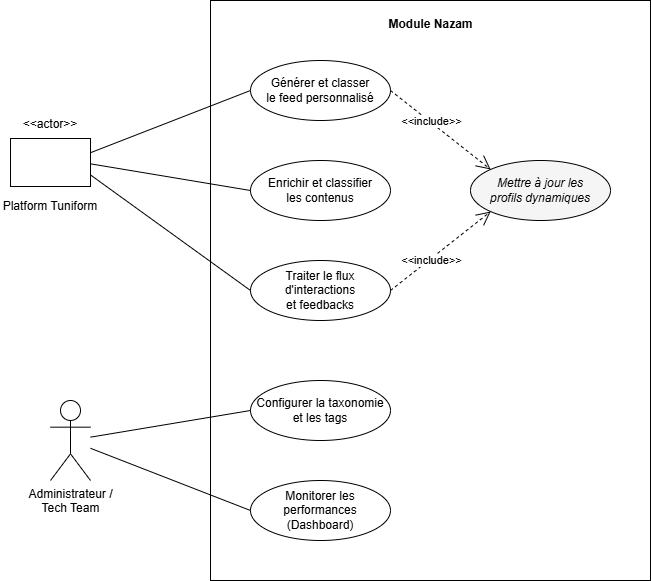

The diagram above was exported from draw.io. Its source (the exported page's mxGraphModel, read from the mxfile embedded in the PNG):
<mxGraphModel dx="1585" dy="925" grid="1" gridSize="10" guides="1" tooltips="1" connect="1" arrows="1" fold="1" page="1" pageScale="1" pageWidth="827" pageHeight="1169" math="0" shadow="0">
  <root>
    <mxCell id="0" />
    <mxCell id="1" parent="0" />
    <mxCell id="system" parent="1" style="shape=rect;html=1;verticalAlign=top;fontStyle=1;spacingTop=10;fillColor=none;strokeColor=#000000;" value="Module Nazam" vertex="1">
      <mxGeometry height="580" width="440" x="240" y="80" as="geometry" />
    </mxCell>
    <mxCell id="actor_adm" parent="1" style="shape=umlActor;verticalLabelPosition=bottom;verticalAlign=top;html=1;outlineConnect=0;" value="Administrateur /&#10;Tech Team" vertex="1">
      <mxGeometry height="80" width="40" x="80" y="480" as="geometry" />
    </mxCell>
    <mxCell id="uc_feed" parent="1" style="ellipse;whiteSpace=wrap;html=1;" value="Générer et classer&#10;le feed personnalisé" vertex="1">
      <mxGeometry height="60" width="140" x="280" y="140" as="geometry" />
    </mxCell>
    <mxCell id="uc_enrich" parent="1" style="ellipse;whiteSpace=wrap;html=1;" value="Enrichir et classifier&#10;les contenus" vertex="1">
      <mxGeometry height="60" width="140" x="280" y="240" as="geometry" />
    </mxCell>
    <mxCell id="uc_interact" parent="1" style="ellipse;whiteSpace=wrap;html=1;" value="Traiter le flux d'interactions&#10;et feedbacks" vertex="1">
      <mxGeometry height="60" width="140" x="280" y="340" as="geometry" />
    </mxCell>
    <mxCell id="uc_profils" parent="1" style="ellipse;whiteSpace=wrap;html=1;fillColor=#f5f5f5;fontStyle=2" value="Mettre à jour les&#10;profils dynamiques" vertex="1">
      <mxGeometry height="60" width="140" x="500" y="240" as="geometry" />
    </mxCell>
    <mxCell id="uc_taxo" parent="1" style="ellipse;whiteSpace=wrap;html=1;" value="Configurer la taxonomie&#10;et les tags" vertex="1">
      <mxGeometry height="60" width="140" x="280" y="460" as="geometry" />
    </mxCell>
    <mxCell id="uc_monitor" parent="1" style="ellipse;whiteSpace=wrap;html=1;" value="Monitorer les performances&#10;(Dashboard)" vertex="1">
      <mxGeometry height="60" width="140" x="280" y="560" as="geometry" />
    </mxCell>
    <mxCell id="e_tun_feed" edge="1" parent="1" style="endArrow=none;html=1;rounded=0;entryX=0;entryY=0.5;entryDx=0;entryDy=0;" target="uc_feed">
      <mxGeometry relative="1" as="geometry">
        <mxPoint x="120" y="232.22222222222206" as="sourcePoint" />
      </mxGeometry>
    </mxCell>
    <mxCell id="e_tun_enrich" edge="1" parent="1" style="endArrow=none;html=1;rounded=0;entryX=0;entryY=0.5;entryDx=0;entryDy=0;" target="uc_enrich">
      <mxGeometry relative="1" as="geometry">
        <mxPoint x="120" y="243.33333333333337" as="sourcePoint" />
      </mxGeometry>
    </mxCell>
    <mxCell id="e_tun_interact" edge="1" parent="1" style="endArrow=none;html=1;rounded=0;entryX=0;entryY=0.5;entryDx=0;entryDy=0;" target="uc_interact">
      <mxGeometry relative="1" as="geometry">
        <mxPoint x="120" y="254.44444444444457" as="sourcePoint" />
      </mxGeometry>
    </mxCell>
    <mxCell id="e_adm_taxo" edge="1" parent="1" source="actor_adm" style="endArrow=none;html=1;rounded=0;entryX=0;entryY=0.5;entryDx=0;entryDy=0;" target="uc_taxo">
      <mxGeometry relative="1" as="geometry" />
    </mxCell>
    <mxCell id="e_adm_monitor" edge="1" parent="1" source="actor_adm" style="endArrow=none;html=1;rounded=0;entryX=0;entryY=0.5;entryDx=0;entryDy=0;" target="uc_monitor">
      <mxGeometry relative="1" as="geometry" />
    </mxCell>
    <mxCell id="inc_feed_prof" edge="1" parent="1" source="uc_feed" style="endArrow=open;endSize=12;dashed=1;html=1;rounded=0;exitX=1;exitY=0.5;exitDx=0;exitDy=0;entryX=0;entryY=0;entryDx=0;entryDy=0;" target="uc_profils">
      <mxGeometry relative="1" as="geometry" />
    </mxCell>
    <mxCell id="lbl_feed_prof" connectable="0" parent="inc_feed_prof" style="edgeLabel;html=1;align=center;verticalAlign=middle;resizable=0;points=[];" value="&amp;lt;&amp;lt;include&amp;gt;&amp;gt;" vertex="1">
      <mxGeometry relative="1" x="-0.2" y="1" as="geometry">
        <mxPoint as="offset" />
      </mxGeometry>
    </mxCell>
    <mxCell id="inc_interact_prof" edge="1" parent="1" source="uc_interact" style="endArrow=open;endSize=12;dashed=1;html=1;rounded=0;exitX=1;exitY=0.5;exitDx=0;exitDy=0;entryX=0;entryY=1;entryDx=0;entryDy=0;" target="uc_profils">
      <mxGeometry relative="1" as="geometry" />
    </mxCell>
    <mxCell id="lbl_interact_prof" connectable="0" parent="inc_interact_prof" style="edgeLabel;html=1;align=center;verticalAlign=middle;resizable=0;points=[];" value="&amp;lt;&amp;lt;include&amp;gt;&amp;gt;" vertex="1">
      <mxGeometry relative="1" x="-0.2" y="-1" as="geometry">
        <mxPoint as="offset" />
      </mxGeometry>
    </mxCell>
    <mxCell id="JjEc1pDLu4yWKUq3LKbt-1" parent="1" style="rounded=0;whiteSpace=wrap;html=1;fillColor=none;" value="" vertex="1">
      <mxGeometry height="48" width="80" x="40" y="218" as="geometry" />
    </mxCell>
    <mxCell id="JjEc1pDLu4yWKUq3LKbt-4" parent="1" style="text;html=1;whiteSpace=wrap;strokeColor=none;fillColor=none;align=center;verticalAlign=middle;rounded=0;" value="&amp;lt;&amp;lt;actor&amp;gt;&amp;gt;" vertex="1">
      <mxGeometry height="30" width="60" x="50" y="189" as="geometry" />
    </mxCell>
    <mxCell id="JjEc1pDLu4yWKUq3LKbt-5" parent="1" style="text;html=1;whiteSpace=wrap;strokeColor=none;fillColor=none;align=center;verticalAlign=middle;rounded=0;" value="Platform Tuniform" vertex="1">
      <mxGeometry height="30" width="100" x="30" y="271" as="geometry" />
    </mxCell>
  </root>
</mxGraphModel>